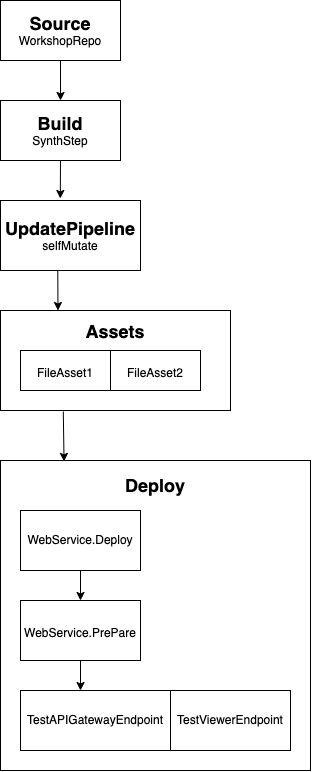

The diagram above was exported from draw.io. Its source (the exported page's mxGraphModel, read from the mxfile embedded in the PNG):
<mxGraphModel dx="1168" dy="1222" grid="1" gridSize="10" guides="1" tooltips="1" connect="1" arrows="1" fold="1" page="1" pageScale="1" pageWidth="850" pageHeight="1100" math="0" shadow="0">
  <root>
    <mxCell id="0" />
    <mxCell id="1" parent="0" />
    <mxCell id="26" style="edgeStyle=none;html=1;exitX=0.5;exitY=1;exitDx=0;exitDy=0;entryX=0.5;entryY=0;entryDx=0;entryDy=0;fontSize=12;" edge="1" parent="1" source="14" target="15">
      <mxGeometry relative="1" as="geometry" />
    </mxCell>
    <mxCell id="14" value="&lt;font style=&quot;font-size: 18px;&quot;&gt;&lt;b&gt;Source&lt;/b&gt;&lt;/font&gt; WorkshopRepo" style="rounded=0;whiteSpace=wrap;html=1;" vertex="1" parent="1">
      <mxGeometry x="210" y="40" width="120" height="60" as="geometry" />
    </mxCell>
    <mxCell id="27" style="edgeStyle=none;html=1;exitX=0.5;exitY=1;exitDx=0;exitDy=0;entryX=0.427;entryY=-0.029;entryDx=0;entryDy=0;entryPerimeter=0;fontSize=12;" edge="1" parent="1" source="15" target="16">
      <mxGeometry relative="1" as="geometry" />
    </mxCell>
    <mxCell id="15" value="&lt;font style=&quot;font-size: 18px;&quot;&gt;&lt;b&gt;Build&lt;/b&gt;&lt;/font&gt;&lt;br&gt;SynthStep" style="rounded=0;whiteSpace=wrap;html=1;" vertex="1" parent="1">
      <mxGeometry x="210" y="140" width="120" height="60" as="geometry" />
    </mxCell>
    <mxCell id="31" style="edgeStyle=none;html=1;entryX=0.25;entryY=0;entryDx=0;entryDy=0;fontSize=12;exitX=0.409;exitY=1.007;exitDx=0;exitDy=0;exitPerimeter=0;" edge="1" parent="1" source="16" target="17">
      <mxGeometry relative="1" as="geometry">
        <mxPoint x="270" y="310" as="sourcePoint" />
      </mxGeometry>
    </mxCell>
    <mxCell id="16" value="&lt;font style=&quot;font-size: 18px;&quot;&gt;&lt;b&gt;UpdatePipeline&lt;/b&gt;&lt;/font&gt;&lt;br&gt;selfMutate" style="rounded=0;whiteSpace=wrap;html=1;fontSize=12;" vertex="1" parent="1">
      <mxGeometry x="210" y="240" width="140" height="70" as="geometry" />
    </mxCell>
    <mxCell id="32" style="edgeStyle=none;html=1;fontSize=12;exitX=0.273;exitY=1.011;exitDx=0;exitDy=0;entryX=0.205;entryY=0.003;entryDx=0;entryDy=0;entryPerimeter=0;exitPerimeter=0;" edge="1" parent="1" source="17" target="18">
      <mxGeometry relative="1" as="geometry">
        <mxPoint x="268" y="530" as="targetPoint" />
      </mxGeometry>
    </mxCell>
    <mxCell id="17" value="&lt;font style=&quot;font-size: 18px;&quot;&gt;&lt;b&gt;Assets&lt;/b&gt;&lt;/font&gt;&lt;br&gt;&lt;br&gt;&lt;br&gt;&lt;br&gt;&lt;br&gt;" style="rounded=0;whiteSpace=wrap;html=1;fontSize=12;" vertex="1" parent="1">
      <mxGeometry x="210" y="350" width="230" height="100" as="geometry" />
    </mxCell>
    <mxCell id="18" value="&lt;font style=&quot;font-size: 18px;&quot;&gt;&lt;b&gt;Deploy&lt;/b&gt;&lt;/font&gt;&lt;br&gt;&lt;br&gt;&lt;br&gt;&lt;br&gt;&lt;br&gt;&lt;br&gt;&lt;br&gt;&lt;br&gt;&lt;br&gt;&lt;br&gt;&lt;br&gt;&lt;br&gt;&lt;br&gt;&lt;br&gt;&lt;br&gt;&lt;br&gt;&lt;br&gt;&lt;br&gt;&lt;br&gt;" style="rounded=0;whiteSpace=wrap;html=1;fontSize=12;" vertex="1" parent="1">
      <mxGeometry x="210" y="500" width="310" height="310" as="geometry" />
    </mxCell>
    <mxCell id="34" style="edgeStyle=none;html=1;entryX=0.4;entryY=0;entryDx=0;entryDy=0;entryPerimeter=0;fontSize=12;" edge="1" parent="1" source="19" target="21">
      <mxGeometry relative="1" as="geometry" />
    </mxCell>
    <mxCell id="19" value="&lt;font style=&quot;font-size: 12px;&quot;&gt;WebService.PrePare&lt;/font&gt;" style="rounded=0;whiteSpace=wrap;html=1;fontSize=18;" vertex="1" parent="1">
      <mxGeometry x="230" y="640" width="120" height="60" as="geometry" />
    </mxCell>
    <mxCell id="33" style="edgeStyle=none;html=1;fontSize=12;" edge="1" parent="1" source="20" target="19">
      <mxGeometry relative="1" as="geometry" />
    </mxCell>
    <mxCell id="20" value="WebService.Deploy" style="rounded=0;whiteSpace=wrap;html=1;fontSize=12;" vertex="1" parent="1">
      <mxGeometry x="230" y="550" width="120" height="60" as="geometry" />
    </mxCell>
    <mxCell id="21" value="TestAPIGatewayEndpoint" style="rounded=0;whiteSpace=wrap;html=1;fontSize=12;" vertex="1" parent="1">
      <mxGeometry x="230" y="730" width="150" height="60" as="geometry" />
    </mxCell>
    <mxCell id="22" value="TestViewerEndpoint" style="rounded=0;whiteSpace=wrap;html=1;fontSize=12;" vertex="1" parent="1">
      <mxGeometry x="380" y="730" width="120" height="60" as="geometry" />
    </mxCell>
    <mxCell id="23" value="&lt;font style=&quot;font-size: 12px;&quot;&gt;FileAsset1&lt;/font&gt;" style="rounded=0;whiteSpace=wrap;html=1;fontSize=18;" vertex="1" parent="1">
      <mxGeometry x="230" y="390" width="90" height="40" as="geometry" />
    </mxCell>
    <mxCell id="24" value="&lt;font style=&quot;font-size: 12px;&quot;&gt;FileAsset2&lt;/font&gt;" style="rounded=0;whiteSpace=wrap;html=1;fontSize=18;" vertex="1" parent="1">
      <mxGeometry x="320" y="390" width="90" height="40" as="geometry" />
    </mxCell>
  </root>
</mxGraphModel>